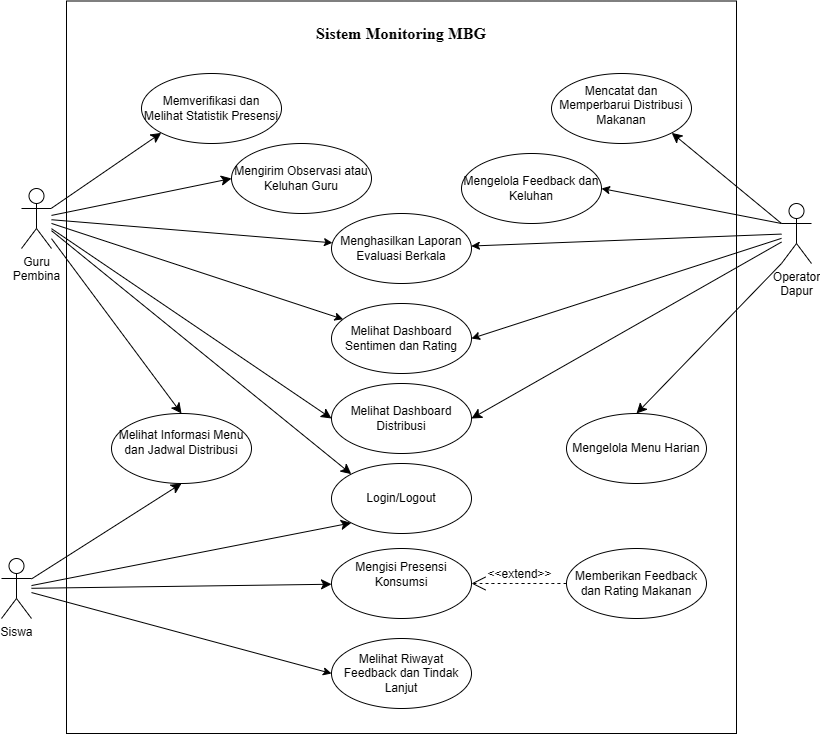

The diagram above was exported from draw.io. Its source (the exported page's mxGraphModel, read from the mxfile embedded in the PNG):
<mxGraphModel dx="2204" dy="1328" grid="1" gridSize="10" guides="1" tooltips="1" connect="1" arrows="1" fold="1" page="0" pageScale="1" pageWidth="1654" pageHeight="1169" math="0" shadow="0">
  <root>
    <mxCell id="0" />
    <mxCell id="1" parent="0" />
    <mxCell id="2" parent="1" style="rounded=0;whiteSpace=wrap;html=1;movable=1;resizable=1;rotatable=1;deletable=1;editable=1;locked=0;connectable=1;" value="" vertex="1">
      <mxGeometry height="732.5" width="670" x="1215" y="-242.5" as="geometry" />
    </mxCell>
    <mxCell id="3" parent="1" style="text;html=1;whiteSpace=wrap;strokeColor=none;fillColor=none;align=center;verticalAlign=middle;rounded=0;fontStyle=1" value="&lt;font face=&quot;Times New Roman&quot; style=&quot;font-size: 16px;&quot;&gt;Sistem Monitoring MBG&lt;/font&gt;" vertex="1">
      <mxGeometry height="30" width="330" x="1385" y="-225" as="geometry" />
    </mxCell>
    <mxCell id="4" edge="1" parent="1" source="9" style="edgeStyle=none;curved=1;rounded=0;orthogonalLoop=1;jettySize=auto;html=1;fontSize=12;startSize=8;endSize=8;entryX=0.5;entryY=0;entryDx=0;entryDy=0;exitX=0;exitY=1;exitDx=0;exitDy=0;exitPerimeter=0;" target="35">
      <mxGeometry relative="1" as="geometry">
        <mxPoint x="1200" y="335" as="sourcePoint" />
        <mxPoint x="1490.6767714409957" y="238.57925290034723" as="targetPoint" />
      </mxGeometry>
    </mxCell>
    <mxCell id="5" edge="1" parent="1" source="9" style="edgeStyle=none;curved=1;rounded=0;orthogonalLoop=1;jettySize=auto;html=1;fontSize=12;startSize=8;endSize=8;entryX=1;entryY=0.5;entryDx=0;entryDy=0;" target="31">
      <mxGeometry relative="1" as="geometry">
        <mxPoint x="1296.8679079606172" y="230.83125231442637" as="targetPoint" />
      </mxGeometry>
    </mxCell>
    <mxCell id="6" edge="1" parent="1" source="9" style="rounded=0;orthogonalLoop=1;jettySize=auto;html=1;entryX=1;entryY=0.5;entryDx=0;entryDy=0;exitX=0;exitY=0.3333333333333333;exitDx=0;exitDy=0;exitPerimeter=0;" target="30">
      <mxGeometry relative="1" as="geometry">
        <mxPoint x="1920" y="-31" as="sourcePoint" />
      </mxGeometry>
    </mxCell>
    <mxCell id="7" edge="1" parent="1" source="9" style="rounded=0;orthogonalLoop=1;jettySize=auto;html=1;entryX=1;entryY=0.5;entryDx=0;entryDy=0;" target="32">
      <mxGeometry relative="1" as="geometry" />
    </mxCell>
    <mxCell id="8" edge="1" parent="1" source="9" style="rounded=0;orthogonalLoop=1;jettySize=auto;html=1;" target="33">
      <mxGeometry relative="1" as="geometry" />
    </mxCell>
    <mxCell id="9" parent="1" style="shape=umlActor;html=1;verticalLabelPosition=bottom;verticalAlign=top;align=center;" value="Operator&lt;div&gt;Dapur&lt;/div&gt;" vertex="1">
      <mxGeometry height="60" width="30" x="1930" y="-40" as="geometry" />
    </mxCell>
    <mxCell id="10" edge="1" parent="1" source="17" style="edgeStyle=none;curved=1;rounded=0;orthogonalLoop=1;jettySize=auto;html=1;fontSize=12;startSize=8;endSize=8;entryX=0;entryY=0;entryDx=0;entryDy=0;" target="23">
      <mxGeometry relative="1" as="geometry">
        <mxPoint x="1510.4437325647214" y="323.2729332615654" as="targetPoint" />
      </mxGeometry>
    </mxCell>
    <mxCell id="11" edge="1" parent="1" source="17" style="edgeStyle=none;curved=1;rounded=0;orthogonalLoop=1;jettySize=auto;html=1;fontSize=12;startSize=8;endSize=8;entryX=0.5;entryY=0;entryDx=0;entryDy=0;" target="24">
      <mxGeometry relative="1" as="geometry">
        <mxPoint x="1308.5793573710544" y="166.67900035497405" as="targetPoint" />
      </mxGeometry>
    </mxCell>
    <mxCell id="12" edge="1" parent="1" source="17" style="edgeStyle=none;curved=1;rounded=0;orthogonalLoop=1;jettySize=auto;html=1;fontSize=12;startSize=8;endSize=8;entryX=0;entryY=0.5;entryDx=0;entryDy=0;" target="31">
      <mxGeometry relative="1" as="geometry">
        <mxPoint x="1489" y="-113" as="targetPoint" />
      </mxGeometry>
    </mxCell>
    <mxCell id="13" edge="1" parent="1" source="17" style="edgeStyle=none;curved=1;rounded=0;orthogonalLoop=1;jettySize=auto;html=1;fontSize=12;startSize=8;endSize=8;entryX=0;entryY=0.5;entryDx=0;entryDy=0;" target="29">
      <mxGeometry relative="1" as="geometry">
        <mxPoint x="1470.2179443592472" y="-37.24025768652382" as="targetPoint" />
      </mxGeometry>
    </mxCell>
    <mxCell id="14" edge="1" parent="1" source="17" style="edgeStyle=none;curved=1;rounded=0;orthogonalLoop=1;jettySize=auto;html=1;fontSize=12;startSize=8;endSize=8;entryX=0;entryY=1;entryDx=0;entryDy=0;" target="26">
      <mxGeometry relative="1" as="geometry">
        <mxPoint x="1485.1551073435312" y="36.81724709731134" as="targetPoint" />
      </mxGeometry>
    </mxCell>
    <mxCell id="15" edge="1" parent="1" source="17" style="rounded=0;orthogonalLoop=1;jettySize=auto;html=1;" target="32">
      <mxGeometry relative="1" as="geometry" />
    </mxCell>
    <mxCell id="16" edge="1" parent="1" source="17" style="rounded=0;orthogonalLoop=1;jettySize=auto;html=1;" target="33">
      <mxGeometry relative="1" as="geometry" />
    </mxCell>
    <mxCell id="17" parent="1" style="shape=umlActor;html=1;verticalLabelPosition=bottom;verticalAlign=top;align=center;" value="Guru&lt;div&gt;Pembina&lt;/div&gt;" vertex="1">
      <mxGeometry height="60" width="30" x="1170" y="-55" as="geometry" />
    </mxCell>
    <mxCell id="18" edge="1" parent="1" source="22" style="edgeStyle=none;curved=1;rounded=0;orthogonalLoop=1;jettySize=auto;html=1;fontSize=12;startSize=8;endSize=8;entryX=0;entryY=1;entryDx=0;entryDy=0;" target="23">
      <mxGeometry relative="1" as="geometry">
        <mxPoint x="1585.2733693442228" y="328.3057963772271" as="targetPoint" />
      </mxGeometry>
    </mxCell>
    <mxCell id="19" edge="1" parent="1" source="22" style="edgeStyle=none;curved=1;rounded=0;orthogonalLoop=1;jettySize=auto;html=1;fontSize=12;startSize=8;endSize=8;entryX=0.5;entryY=1;entryDx=0;entryDy=0;" target="24">
      <mxGeometry relative="1" as="geometry">
        <mxPoint x="1805.152604540824" y="137.20216696519537" as="targetPoint" />
      </mxGeometry>
    </mxCell>
    <mxCell id="20" edge="1" parent="1" source="22" style="edgeStyle=none;curved=1;rounded=0;orthogonalLoop=1;jettySize=auto;html=1;fontSize=12;startSize=8;endSize=8;" target="25">
      <mxGeometry relative="1" as="geometry">
        <mxPoint x="1617.7332090677637" y="58.83476640014305" as="targetPoint" />
      </mxGeometry>
    </mxCell>
    <mxCell id="21" edge="1" parent="1" source="22" style="rounded=0;orthogonalLoop=1;jettySize=auto;html=1;entryX=0;entryY=0.5;entryDx=0;entryDy=0;" target="28">
      <mxGeometry relative="1" as="geometry" />
    </mxCell>
    <mxCell id="22" parent="1" style="shape=umlActor;html=1;verticalLabelPosition=bottom;verticalAlign=top;align=center;" value="Siswa" vertex="1">
      <mxGeometry height="60" width="30" x="1150" y="315" as="geometry" />
    </mxCell>
    <mxCell id="23" parent="1" style="ellipse;whiteSpace=wrap;html=1;fontSize=12;" value="Login/Logout" vertex="1">
      <mxGeometry height="70" width="140" x="1480" y="220" as="geometry" />
    </mxCell>
    <mxCell id="24" parent="1" style="ellipse;whiteSpace=wrap;html=1;fontSize=12;" value="&lt;table&gt;&lt;tbody&gt;&lt;tr&gt;&lt;td data-col-size=&quot;md&quot; data-start=&quot;2128&quot; data-end=&quot;2174&quot;&gt;&lt;table&gt;&lt;tbody&gt;&lt;tr&gt;&lt;td data-col-size=&quot;md&quot; data-start=&quot;2200&quot; data-end=&quot;2247&quot;&gt;Melihat Informasi Menu dan Jadwal Distribusi&lt;/td&gt;&lt;/tr&gt;&lt;/tbody&gt;&lt;/table&gt;&lt;table&gt;&lt;tbody&gt;&lt;tr&gt;&lt;td data-col-size=&quot;sm&quot; data-start=&quot;2247&quot; data-end=&quot;2269&quot;&gt;&lt;/td&gt;&lt;/tr&gt;&lt;/tbody&gt;&lt;/table&gt;&lt;table style=&quot;background-color: transparent; color: light-dark(rgb(0, 0, 0), rgb(255, 255, 255));&quot;&gt;&lt;tbody&gt;&lt;tr&gt;&lt;td data-col-size=&quot;sm&quot; data-start=&quot;2174&quot; data-end=&quot;2187&quot;&gt;&lt;/td&gt;&lt;/tr&gt;&lt;/tbody&gt;&lt;/table&gt;&lt;/td&gt;&lt;/tr&gt;&lt;/tbody&gt;&lt;/table&gt;" vertex="1">
      <mxGeometry height="70" width="140" x="1260" y="170" as="geometry" />
    </mxCell>
    <mxCell id="25" parent="1" style="ellipse;whiteSpace=wrap;html=1;fontSize=12;" value="&lt;table&gt;&lt;tbody&gt;&lt;tr&gt;&lt;td data-col-size=&quot;md&quot; data-start=&quot;2128&quot; data-end=&quot;2174&quot;&gt;&lt;table&gt;&lt;tbody&gt;&lt;tr&gt;&lt;td data-col-size=&quot;md&quot; data-start=&quot;2200&quot; data-end=&quot;2247&quot;&gt;Mengisi Presensi Konsumsi&lt;table&gt;&lt;tbody&gt;&lt;tr&gt;&lt;td data-col-size=&quot;sm&quot; data-start=&quot;2310&quot; data-end=&quot;2318&quot;&gt;&lt;/td&gt;&lt;/tr&gt;&lt;/tbody&gt;&lt;/table&gt;&lt;/td&gt;&lt;/tr&gt;&lt;/tbody&gt;&lt;/table&gt;&lt;table&gt;&lt;tbody&gt;&lt;tr&gt;&lt;td data-col-size=&quot;sm&quot; data-start=&quot;2247&quot; data-end=&quot;2269&quot;&gt;&lt;/td&gt;&lt;/tr&gt;&lt;/tbody&gt;&lt;/table&gt;&lt;table style=&quot;background-color: transparent; color: light-dark(rgb(0, 0, 0), rgb(255, 255, 255));&quot;&gt;&lt;tbody&gt;&lt;tr&gt;&lt;td data-col-size=&quot;sm&quot; data-start=&quot;2174&quot; data-end=&quot;2187&quot;&gt;&lt;/td&gt;&lt;/tr&gt;&lt;/tbody&gt;&lt;/table&gt;&lt;/td&gt;&lt;/tr&gt;&lt;/tbody&gt;&lt;/table&gt;" vertex="1">
      <mxGeometry height="70" width="140" x="1480" y="305" as="geometry" />
    </mxCell>
    <mxCell id="26" parent="1" style="ellipse;whiteSpace=wrap;html=1;fontSize=12;" value="Memverifikasi dan Melihat Statistik Presensi" vertex="1">
      <mxGeometry height="70" width="140" x="1290" y="-170" as="geometry" />
    </mxCell>
    <mxCell id="27" parent="1" style="ellipse;whiteSpace=wrap;html=1;fontSize=12;" value="Memberikan Feedback dan Rating Makanan" vertex="1">
      <mxGeometry height="70" width="140" x="1715" y="305" as="geometry" />
    </mxCell>
    <mxCell id="28" parent="1" style="ellipse;whiteSpace=wrap;html=1;fontSize=12;" value="Melihat Riwayat Feedback dan Tindak Lanjut" vertex="1">
      <mxGeometry height="70" width="140" x="1480" y="395" as="geometry" />
    </mxCell>
    <mxCell id="29" parent="1" style="ellipse;whiteSpace=wrap;html=1;fontSize=12;" value="Mengirim Observasi atau Keluhan Guru" vertex="1">
      <mxGeometry height="70" width="140" x="1380" y="-100" as="geometry" />
    </mxCell>
    <mxCell id="30" parent="1" style="ellipse;whiteSpace=wrap;html=1;fontSize=12;" value="Mengelola Feedback dan Keluhan" vertex="1">
      <mxGeometry height="70" width="140" x="1610" y="-90" as="geometry" />
    </mxCell>
    <mxCell id="31" parent="1" style="ellipse;whiteSpace=wrap;html=1;fontSize=12;" value="Melihat Dashboard Distribusi" vertex="1">
      <mxGeometry height="70" width="140" x="1480" y="140" as="geometry" />
    </mxCell>
    <mxCell id="32" parent="1" style="ellipse;whiteSpace=wrap;html=1;fontSize=12;" value="Melihat Dashboard Sentimen dan Rating" vertex="1">
      <mxGeometry height="70" width="140" x="1480" y="60" as="geometry" />
    </mxCell>
    <mxCell id="33" parent="1" style="ellipse;whiteSpace=wrap;html=1;fontSize=12;" value="Menghasilkan Laporan Evaluasi Berkala" vertex="1">
      <mxGeometry height="70" width="140" x="1480" y="-30" as="geometry" />
    </mxCell>
    <mxCell id="34" edge="1" parent="1" source="9" style="edgeStyle=none;curved=1;rounded=0;orthogonalLoop=1;jettySize=auto;html=1;fontSize=12;startSize=8;endSize=8;entryX=1;entryY=1;entryDx=0;entryDy=0;exitX=0;exitY=0.3333333333333333;exitDx=0;exitDy=0;exitPerimeter=0;" target="36">
      <mxGeometry relative="1" as="geometry">
        <mxPoint x="1210" y="335" as="sourcePoint" />
        <mxPoint x="1390" y="401" as="targetPoint" />
      </mxGeometry>
    </mxCell>
    <mxCell id="35" parent="1" style="ellipse;whiteSpace=wrap;html=1;fontSize=12;" value="Mengelola Menu Harian" vertex="1">
      <mxGeometry height="70" width="140" x="1715" y="170" as="geometry" />
    </mxCell>
    <mxCell id="36" parent="1" style="ellipse;whiteSpace=wrap;html=1;fontSize=12;" value="&lt;table&gt;&lt;tbody&gt;&lt;tr&gt;&lt;td data-col-size=&quot;md&quot; data-start=&quot;2128&quot; data-end=&quot;2174&quot;&gt;Mencatat dan Memperbarui Distribusi Makanan&lt;/td&gt;&lt;/tr&gt;&lt;/tbody&gt;&lt;/table&gt;&lt;table&gt;&lt;tbody&gt;&lt;tr&gt;&lt;td data-col-size=&quot;sm&quot; data-start=&quot;2174&quot; data-end=&quot;2187&quot;&gt;&lt;/td&gt;&lt;/tr&gt;&lt;/tbody&gt;&lt;/table&gt;" vertex="1">
      <mxGeometry height="70" width="140" x="1700" y="-170" as="geometry" />
    </mxCell>
    <mxCell id="37" edge="1" parent="1" source="25" style="edgeStyle=none;html=1;startArrow=open;endArrow=none;startSize=12;verticalAlign=bottom;dashed=1;labelBackgroundColor=none;rounded=0;fontSize=12;curved=1;entryX=0;entryY=0.5;entryDx=0;entryDy=0;exitX=1;exitY=0.5;exitDx=0;exitDy=0;" target="27" value="&amp;lt;&amp;lt;extend&amp;gt;&amp;gt;">
      <mxGeometry relative="1" width="160" as="geometry">
        <mxPoint x="1640" y="620" as="sourcePoint" />
        <mxPoint x="1800" y="620" as="targetPoint" />
      </mxGeometry>
    </mxCell>
    <mxCell id="38" edge="1" parent="1" source="23" style="edgeStyle=orthogonalEdgeStyle;rounded=0;orthogonalLoop=1;jettySize=auto;html=1;exitX=0.5;exitY=1;exitDx=0;exitDy=0;" target="23">
      <mxGeometry relative="1" as="geometry" />
    </mxCell>
  </root>
</mxGraphModel>